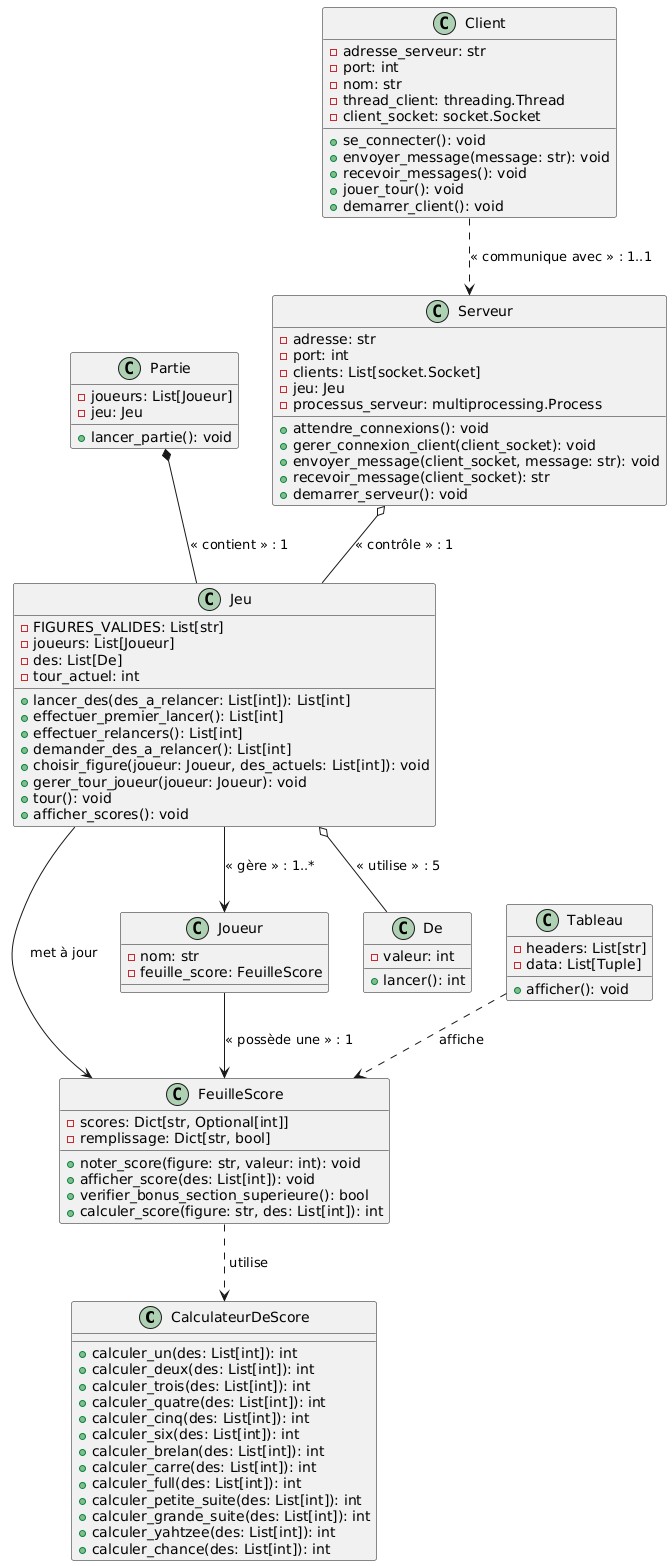

The diagram above was rendered by PlantUML. Its source (embedded in the PNG):
@startuml
' Définition des classes avec attributs et méthodes
class CalculateurDeScore {
    + calculer_un(des: List[int]): int
    + calculer_deux(des: List[int]): int
    + calculer_trois(des: List[int]): int
    + calculer_quatre(des: List[int]): int
    + calculer_cinq(des: List[int]): int
    + calculer_six(des: List[int]): int
    + calculer_brelan(des: List[int]): int
    + calculer_carre(des: List[int]): int
    + calculer_full(des: List[int]): int
    + calculer_petite_suite(des: List[int]): int
    + calculer_grande_suite(des: List[int]): int
    + calculer_yahtzee(des: List[int]): int
    + calculer_chance(des: List[int]): int
}

class FeuilleScore {
    - scores: Dict[str, Optional[int]]
    - remplissage: Dict[str, bool]
    + noter_score(figure: str, valeur: int): void
    + afficher_score(des: List[int]): void
    + verifier_bonus_section_superieure(): bool
    + calculer_score(figure: str, des: List[int]): int
}

class Joueur {
    - nom: str
    - feuille_score: FeuilleScore
}

class De {
    - valeur: int
    + lancer(): int
}

class Tableau {
    - headers: List[str]
    - data: List[Tuple]
    + afficher(): void
}

class Jeu {
    - FIGURES_VALIDES: List[str]
    - joueurs: List[Joueur]
    - des: List[De]
    - tour_actuel: int
    + lancer_des(des_a_relancer: List[int]): List[int]
    + effectuer_premier_lancer(): List[int]
    + effectuer_relancers(): List[int]
    + demander_des_a_relancer(): List[int]
    + choisir_figure(joueur: Joueur, des_actuels: List[int]): void
    + gerer_tour_joueur(joueur: Joueur): void
    + tour(): void
    + afficher_scores(): void
}

class Partie {
    - joueurs: List[Joueur]
    - jeu: Jeu
    + lancer_partie(): void
}

class Client {
    - adresse_serveur: str
    - port: int
    - nom: str
    - thread_client: threading.Thread
    - client_socket: socket.Socket
    + se_connecter(): void
    + envoyer_message(message: str): void
    + recevoir_messages(): void
    + jouer_tour(): void
    + demarrer_client(): void
}

class Serveur {
    - adresse: str
    - port: int
    - clients: List[socket.Socket]
    - jeu: Jeu
    - processus_serveur: multiprocessing.Process
    + attendre_connexions(): void
    + gerer_connexion_client(client_socket): void
    + envoyer_message(client_socket, message: str): void
    + recevoir_message(client_socket): str
    + demarrer_serveur(): void
}

' Définition des relations entre les classes avec cardinalités
FeuilleScore ..> CalculateurDeScore : « utilise »
Joueur --> FeuilleScore : « possède une » : 1
Jeu o-- De : « utilise » : 5
Jeu --> Joueur : « gère » : 1..*
Jeu --> FeuilleScore : « met à jour »
Partie *-- Jeu : « contient » : 1
Client ..> Serveur : « communique avec » : 1..1
Serveur o-- Jeu : « contrôle » : 1
Tableau ..> FeuilleScore : « affiche »
@enduml